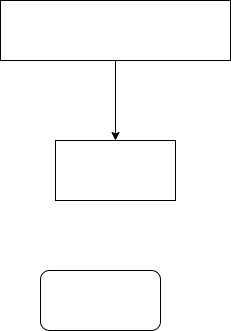

The diagram above was exported from draw.io. Its source (the exported page's mxGraphModel, read from the mxfile embedded in the PNG):
<mxGraphModel dx="976" dy="587" grid="1" gridSize="10" guides="1" tooltips="1" connect="1" arrows="1" fold="1" page="1" pageScale="1" pageWidth="827" pageHeight="1169" math="0" shadow="0">
  <root>
    <mxCell id="0" />
    <mxCell id="1" parent="0" />
    <mxCell id="UmmVGCcvU0O6_TUksMsO-4" value="" style="edgeStyle=orthogonalEdgeStyle;rounded=0;orthogonalLoop=1;jettySize=auto;html=1;" edge="1" parent="1" source="UmmVGCcvU0O6_TUksMsO-1" target="UmmVGCcvU0O6_TUksMsO-3">
      <mxGeometry relative="1" as="geometry" />
    </mxCell>
    <mxCell id="UmmVGCcvU0O6_TUksMsO-1" value="" style="rounded=0;whiteSpace=wrap;html=1;" vertex="1" parent="1">
      <mxGeometry x="180" y="210" width="230" height="60" as="geometry" />
    </mxCell>
    <mxCell id="UmmVGCcvU0O6_TUksMsO-2" value="" style="rounded=1;whiteSpace=wrap;html=1;" vertex="1" parent="1">
      <mxGeometry x="220" y="480" width="120" height="60" as="geometry" />
    </mxCell>
    <mxCell id="UmmVGCcvU0O6_TUksMsO-3" value="" style="whiteSpace=wrap;html=1;rounded=0;" vertex="1" parent="1">
      <mxGeometry x="235" y="350" width="120" height="60" as="geometry" />
    </mxCell>
  </root>
</mxGraphModel>